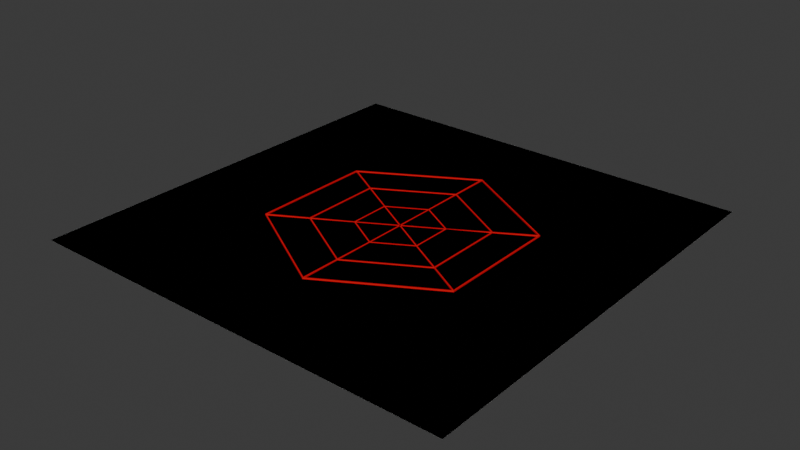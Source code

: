 # Source: arena.blend  (saved by Blender 4.2.66; exported with 4.5.12 LTS)
import bpy
from mathutils import Matrix  # noqa: F401  (used for matrix-valued properties, if any)

bpy.ops.wm.read_factory_settings(use_empty=True)
scene = bpy.context.scene
scene.name = 'Scene'

# ---- collections
col_collection = bpy.data.collections.new('Collection'); scene.collection.children.link(col_collection)

# ---- materials (node trees are filled in below, after node groups)
mat_material_001 = bpy.data.materials.new('Material.001')

# ---- material node trees
mat_material_001.use_nodes = True; mat_material_001.node_tree.nodes.clear()
_N = mat_material_001.node_tree.nodes; _L = mat_material_001.node_tree.links
n0 = _N.new('ShaderNodeBsdfPrincipled'); n0.name = 'Principled BSDF'; n0.location = (10, 300)
n0.inputs[0].default_value = (0.8003, 0.0, 0.005074, 1.0)
n1 = _N.new('ShaderNodeOutputMaterial'); n1.name = 'Material Output'; n1.location = (300, 300)
_L.new(n0.outputs[0], n1.inputs[0])
n1.is_active_output = True

# ---- world
world_world = bpy.data.worlds.new('World'); scene.world = world_world
world_world.use_nodes = True; world_world.node_tree.nodes.clear()
_N = world_world.node_tree.nodes; _L = world_world.node_tree.links
n0 = _N.new('ShaderNodeOutputWorld'); n0.name = 'World Output'; n0.location = (300, 300)
n1 = _N.new('ShaderNodeBackground'); n1.name = 'Background'; n1.location = (10, 300)
n1.inputs[0].default_value = (0.05088, 0.05088, 0.05088, 1.0)
_L.new(n1.outputs[0], n0.inputs[0])
n0.is_active_output = True
world_world.color = (0.05088, 0.05088, 0.05088)
world_world.sun_shadow_jitter_overblur = 0.0

# ---- meshes
me_circle_001 = bpy.data.meshes.new('Circle.001')
me_circle_001.from_pydata([(0.0, 1.0, 0.0), (-0.866, 0.5, 0.0), (-0.866, -0.5, 0.0), (0.0, -1.0, 0.0), (0.866, -0.5, 0.0), (0.866, 0.5, 0.0), (0.0, 1.0, 0.01), (-0.866, 0.5, 0.01), (-0.866, -0.5, 0.01), (0.0, -1.0, 0.01), (0.866, -0.5, 0.01), (0.866, 0.5, 0.01), (0.0, 0.3333, 0.0), (-0.2887, 0.1667, 0.0), (-0.2887, -0.1667, 0.0), (0.0, -0.3333, 0.0), (0.2887, -0.1667, 0.0), (0.2887, 0.1667, 0.0), (0.0, 0.3333, 0.003335), (-0.2887, 0.1667, 0.003335), (-0.2887, -0.1667, 0.003335), (0.0, -0.3333, 0.003335), (0.2887, -0.1667, 0.003335), (0.2887, 0.1667, 0.003335), (0.0, 0.6667, 0.0), (-0.5774, 0.3333, 0.0), (-0.5774, -0.3333, 0.0), (0.0, -0.6667, 0.0), (0.5774, -0.3333, 0.0), (0.5774, 0.3333, 0.0), (0.0, 0.6667, 0.006669), (-0.5774, 0.3333, 0.006669), (-0.5774, -0.3333, 0.006669), (0.0, -0.6667, 0.006669), (0.5774, -0.3333, 0.006669), (0.5774, 0.3333, 0.006669)], [(1, 13), (7, 19), (0, 12), (6, 18), (10, 22), (3, 15), (9, 21), (8, 20), (2, 14)], [(4, 3, 9, 10), (2, 1, 7, 8), (5, 4, 10, 11), (3, 2, 8, 9), (1, 0, 6, 7), (0, 5, 11, 6), (16, 15, 21, 22), (14, 13, 19, 20), (17, 16, 22, 23), (15, 14, 20, 21), (13, 12, 18, 19), (12, 17, 23, 18), (28, 27, 33, 34), (26, 25, 31, 32), (29, 28, 34, 35), (27, 26, 32, 33), (25, 24, 30, 31), (24, 29, 35, 30), (1, 7, 31, 19, 13, 25), (0, 6, 30, 18, 12, 24), (23, 35, 11, 5, 29), (4, 10, 34, 22, 16), (3, 9, 33, 21, 15, 27), (2, 8, 32, 20, 14, 26), (15, 12, 18, 21), (17, 14, 20, 23), (16, 13, 19, 22)])
_uv = me_circle_001.uv_layers.new(name='UVMap')
_uv.uv.foreach_set('vector', [0.0, 0.0, 0.0, 0.0, 0.0, 0.0, 0.0, 0.0, 0.0, 0.0, 0.0, 0.0, 0.0, 0.0, 0.0, 0.0, 0.0, 0.0, 0.0, 0.0, 0.0, 0.0, 0.0, 0.0, 0.0, 0.0, 0.0, 0.0, 0.0, 0.0, 0.0, 0.0, 0.0, 0.0, 0.0, 0.0, 0.0, 0.0, 0.0, 0.0, 0.0, 0.0, 0.0, 0.0, 0.0, 0.0, 0.0, 0.0, 0.0, 0.0, 0.0, 0.0, 0.0, 0.0, 0.0, 0.0, 0.0, 0.0, 0.0, 0.0, 0.0, 0.0, 0.0, 0.0, 0.0, 0.0, 0.0, 0.0, 0.0, 0.0, 0.0, 0.0, 0.0, 0.0, 0.0, 0.0, 0.0, 0.0, 0.0, 0.0, 0.0, 0.0, 0.0, 0.0, 0.0, 0.0, 0.0, 0.0, 0.0, 0.0, 0.0, 0.0, 0.0, 0.0, 0.0, 0.0, 0.0, 0.0, 0.0, 0.0, 0.0, 0.0, 0.0, 0.0, 0.0, 0.0, 0.0, 0.0, 0.0, 0.0, 0.0, 0.0, 0.0, 0.0, 0.0, 0.0, 0.0, 0.0, 0.0, 0.0, 0.0, 0.0, 0.0, 0.0, 0.0, 0.0, 0.0, 0.0, 0.0, 0.0, 0.0, 0.0, 0.0, 0.0, 0.0, 0.0, 0.0, 0.0, 0.0, 0.0, 0.0, 0.0, 0.0, 0.0, 0.0, 0.0, 0.0, 0.0, 0.0, 0.0, 0.0, 0.0, 0.0, 0.0, 0.0, 0.0, 0.0, 0.0, 0.0, 0.0, 0.0, 0.0, 0.0, 0.0, 0.0, 0.0, 0.0, 0.0, 0.0, 0.0, 0.0, 0.0, 0.0, 0.0, 0.0, 0.0, 0.0, 0.0, 0.0, 0.0, 0.0, 0.0, 0.0, 0.0, 0.0, 0.0, 0.0, 0.0, 0.0, 0.0, 0.0, 0.0, 0.0, 0.0, 0.0, 0.0, 0.0, 0.0, 0.0, 0.0, 0.0, 0.0, 0.0, 0.0, 0.0, 0.0, 0.0, 0.0, 0.0, 0.0, 0.0, 0.0, 0.0, 0.0, 0.0, 0.0, 0.0, 0.0, 0.0, 0.0, 0.0, 0.0, 0.0, 0.0, 0.0, 0.0, 0.0, 0.0, 0.0, 0.0, 0.0, 0.0, 0.0, 0.0, 0.0, 0.0])
me_circle_001.materials.append(mat_material_001)
me_circle_001.update()
me_plane_001 = bpy.data.meshes.new('Plane.001')
me_plane_001.from_pydata([(-1.0, -1.0, 0.0), (1.0, -1.0, 0.0), (-1.0, 1.0, 0.0), (1.0, 1.0, 0.0)], [], [(0, 1, 3, 2)])
_uv = me_plane_001.uv_layers.new(name='UVMap')
_uv.uv.foreach_set('vector', [0.0, 0.0, 1.0, 0.0, 1.0, 1.0, 0.0, 1.0])
me_plane_001.update()
me_plane_002 = bpy.data.meshes.new('Plane.002')
me_plane_002.from_pydata([(-1.0, -1.0, 0.0), (1.0, -1.0, 0.0), (-1.0, 1.0, 0.0), (1.0, 1.0, 0.0)], [], [(0, 1, 3, 2)])
_uv = me_plane_002.uv_layers.new(name='UVMap')
_uv.uv.foreach_set('vector', [0.0, 0.0, 1.0, 0.0, 1.0, 1.0, 0.0, 1.0])
me_plane_002.update()
me_plane = bpy.data.meshes.new('Plane')
me_plane.from_pydata([], [], [])
_uv = me_plane.uv_layers.new(name='UVMap')
_uv.uv.foreach_set('vector', [])
me_plane.update()
me_circle_005 = bpy.data.meshes.new('Circle.005')
me_circle_005.from_pydata([(0.0, 0.2, 0.0), (-0.1732, 0.1, 0.0), (0.1732, 0.1, 0.0), (0.1732, -0.1, 0.0), (0.0, -0.2, 0.0), (-0.1732, -0.1, 0.0)], [], [(0, 4, 3, 2), (1, 5, 4, 0)])
_uv = me_circle_005.uv_layers.new(name='UVMap')
_uv.uv.foreach_set('vector', [0.0, 0.0, 0.0, 0.0, 0.0, 0.0, 0.0, 0.0, 0.0, 0.0, 0.0, 0.0, 0.0, 0.0, 0.0, 0.0])
me_circle_005.update()
me_circle_015 = bpy.data.meshes.new('Circle.015')
me_circle_015.from_pydata([(0.0, 0.2, 0.0), (-0.1732, 0.1, 0.0), (0.1732, 0.1, 0.0), (0.1732, -0.1, 0.0), (0.0, -0.2, 0.0), (-0.1732, -0.1, 0.0)], [], [(1, 3, 2, 0), (5, 4, 3, 1)])
_uv = me_circle_015.uv_layers.new(name='UVMap')
_uv.uv.foreach_set('vector', [0.0, 0.0, 0.0, 0.0, 0.0, 0.0, 0.0, 0.0, 0.0, 0.0, 0.0, 0.0, 0.0, 0.0, 0.0, 0.0])
me_circle_015.update()
me_circle_016 = bpy.data.meshes.new('Circle.016')
me_circle_016.from_pydata([(0.0, 0.2, 0.0), (-0.1732, 0.1, 0.0), (0.1732, 0.1, 0.0), (0.1732, -0.1, 0.0), (0.0, -0.2, 0.0), (-0.1732, -0.1, 0.0)], [], [(0, 4, 3, 2), (1, 5, 4, 0)])
_uv = me_circle_016.uv_layers.new(name='UVMap')
_uv.uv.foreach_set('vector', [0.0, 0.0, 0.0, 0.0, 0.0, 0.0, 0.0, 0.0, 0.0, 0.0, 0.0, 0.0, 0.0, 0.0, 0.0, 0.0])
me_circle_016.update()
me_circle_003 = bpy.data.meshes.new('Circle.003')
me_circle_003.from_pydata([(-3.974e-08, 0.2, 0.0), (-0.1732, 0.1, 0.0), (0.1732, 0.1, 0.0), (0.1732, -0.1, 0.0), (-3.974e-08, -0.2, 0.0), (-0.1732, -0.1, 0.0)], [], [(2, 5, 4, 3), (0, 1, 5, 2)])
_uv = me_circle_003.uv_layers.new(name='UVMap')
_uv.uv.foreach_set('vector', [0.0, 0.0, 0.0, 0.0, 0.0, 0.0, 0.0, 0.0, 0.0, 0.0, 0.0, 0.0, 0.0, 0.0, 0.0, 0.0])
me_circle_003.update()
me_circle_018 = bpy.data.meshes.new('Circle.018')
me_circle_018.from_pydata([(0.0, 0.2, 0.0), (-0.1732, 0.1, 0.0), (0.1732, 0.1, 0.0), (0.1732, -0.1, 0.0), (0.0, -0.2, 0.0), (-0.1732, -0.1, 0.0)], [], [(0, 4, 3, 2), (1, 5, 4, 0)])
_uv = me_circle_018.uv_layers.new(name='UVMap')
_uv.uv.foreach_set('vector', [0.0, 0.0, 0.0, 0.0, 0.0, 0.0, 0.0, 0.0, 0.0, 0.0, 0.0, 0.0, 0.0, 0.0, 0.0, 0.0])
me_circle_018.update()
me_circle_017 = bpy.data.meshes.new('Circle.017')
me_circle_017.from_pydata([(2.384e-07, 0.2, 0.0), (-0.1732, 0.1, 0.0), (0.1732, 0.1, 0.0), (0.1732, -0.1, 0.0), (2.384e-07, -0.2, 0.0), (-0.1732, -0.1, 0.0)], [], [(0, 4, 3, 2), (1, 5, 4, 0)])
_uv = me_circle_017.uv_layers.new(name='UVMap')
_uv.uv.foreach_set('vector', [0.0, 0.0, 0.0, 0.0, 0.0, 0.0, 0.0, 0.0, 0.0, 0.0, 0.0, 0.0, 0.0, 0.0, 0.0, 0.0])
me_circle_017.update()
me_circle_002 = bpy.data.meshes.new('Circle.002')
me_circle_002.from_pydata([(0.0, 0.2, 0.0), (-0.1732, 0.1, 0.0), (0.1732, 0.1, 0.0), (0.1732, -0.1, 0.0), (0.0, -0.2, 0.0), (-0.1732, -0.1, 0.0)], [], [(2, 5, 4, 3), (0, 1, 5, 2)])
_uv = me_circle_002.uv_layers.new(name='UVMap')
_uv.uv.foreach_set('vector', [0.0, 0.0, 0.0, 0.0, 0.0, 0.0, 0.0, 0.0, 0.0, 0.0, 0.0, 0.0, 0.0, 0.0, 0.0, 0.0])
me_circle_002.update()
me_circle_008 = bpy.data.meshes.new('Circle.008')
me_circle_008.from_pydata([(0.0, 0.2, 0.0), (-0.1732, 0.1, 0.0), (0.1732, 0.1, 0.0), (0.1732, -0.1, 0.0), (0.0, -0.2, 0.0), (-0.1732, -0.1, 0.0)], [], [(2, 5, 4, 3), (0, 1, 5, 2)])
_uv = me_circle_008.uv_layers.new(name='UVMap')
_uv.uv.foreach_set('vector', [0.0, 0.0, 0.0, 0.0, 0.0, 0.0, 0.0, 0.0, 0.0, 0.0, 0.0, 0.0, 0.0, 0.0, 0.0, 0.0])
me_circle_008.update()
me_circle_009 = bpy.data.meshes.new('Circle.009')
me_circle_009.from_pydata([(0.0, 0.2, 0.0), (-0.1732, 0.1, 0.0), (0.1732, 0.1, 0.0), (0.1732, -0.1, 0.0), (0.0, -0.2, 0.0), (-0.1732, -0.1, 0.0)], [], [(2, 5, 4, 3), (0, 1, 5, 2)])
_uv = me_circle_009.uv_layers.new(name='UVMap')
_uv.uv.foreach_set('vector', [0.0, 0.0, 0.0, 0.0, 0.0, 0.0, 0.0, 0.0, 0.0, 0.0, 0.0, 0.0, 0.0, 0.0, 0.0, 0.0])
me_circle_009.update()
me_circle_019 = bpy.data.meshes.new('Circle.019')
me_circle_019.from_pydata([(-5.96e-08, 0.2, 0.0), (-0.1732, 0.1, 0.0), (0.1732, 0.1, 0.0), (0.1732, -0.1, 0.0), (-5.96e-08, -0.2, 0.0), (-0.1732, -0.1, 0.0)], [], [(0, 4, 3, 2), (1, 5, 4, 0)])
_uv = me_circle_019.uv_layers.new(name='UVMap')
_uv.uv.foreach_set('vector', [0.0, 0.0, 0.0, 0.0, 0.0, 0.0, 0.0, 0.0, 0.0, 0.0, 0.0, 0.0, 0.0, 0.0, 0.0, 0.0])
me_circle_019.update()
me_circle_013 = bpy.data.meshes.new('Circle.013')
me_circle_013.from_pydata([(-1.192e-07, 0.2, 0.0), (-0.1732, 0.1, 0.0), (0.1732, 0.1, 0.0), (0.1732, -0.1, 0.0), (-1.192e-07, -0.2, 0.0), (-0.1732, -0.1, 0.0)], [], [(2, 5, 4, 3), (0, 1, 5, 2)])
_uv = me_circle_013.uv_layers.new(name='UVMap')
_uv.uv.foreach_set('vector', [0.0, 0.0, 0.0, 0.0, 0.0, 0.0, 0.0, 0.0, 0.0, 0.0, 0.0, 0.0, 0.0, 0.0, 0.0, 0.0])
me_circle_013.update()
me_circle_014 = bpy.data.meshes.new('Circle.014')
me_circle_014.from_pydata([(-2.384e-07, 0.2, 0.0), (-0.1732, 0.1, 0.0), (0.1732, 0.1, 0.0), (0.1732, -0.1, 0.0), (-2.384e-07, -0.2, 0.0), (-0.1732, -0.1, 0.0)], [], [(2, 5, 4, 3), (0, 1, 5, 2)])
_uv = me_circle_014.uv_layers.new(name='UVMap')
_uv.uv.foreach_set('vector', [0.0, 0.0, 0.0, 0.0, 0.0, 0.0, 0.0, 0.0, 0.0, 0.0, 0.0, 0.0, 0.0, 0.0, 0.0, 0.0])
me_circle_014.update()
me_circle_004 = bpy.data.meshes.new('Circle.004')
me_circle_004.from_pydata([(1.192e-07, 0.2, 0.0), (-0.1732, 0.1, 0.0), (-0.1732, -0.1, 0.0), (1.192e-07, -0.2, 0.0), (0.1732, -0.1, 0.0), (0.1732, 0.1, 0.0)], [], [(2, 5, 0, 1), (3, 4, 5, 2)])
_uv = me_circle_004.uv_layers.new(name='UVMap')
_uv.uv.foreach_set('vector', [0.0, 0.0, 0.0, 0.0, 0.0, 0.0, 0.0, 0.0, 0.0, 0.0, 0.0, 0.0, 0.0, 0.0, 0.0, 0.0])
me_circle_004.update()
me_circle_011 = bpy.data.meshes.new('Circle.011')
me_circle_011.from_pydata([(-1.192e-07, 0.2, 0.0), (-0.1732, 0.1, 0.0), (0.1732, 0.1, 0.0), (0.1732, -0.1, 0.0), (-1.192e-07, -0.2, 0.0), (-0.1732, -0.1, 0.0)], [], [(2, 5, 4, 3), (0, 1, 5, 2)])
_uv = me_circle_011.uv_layers.new(name='UVMap')
_uv.uv.foreach_set('vector', [0.0, 0.0, 0.0, 0.0, 0.0, 0.0, 0.0, 0.0, 0.0, 0.0, 0.0, 0.0, 0.0, 0.0, 0.0, 0.0])
me_circle_011.update()
me_circle_012 = bpy.data.meshes.new('Circle.012')
me_circle_012.from_pydata([(-2.384e-07, 0.2, 0.0), (-0.1732, 0.1, 0.0), (0.1732, 0.1, 0.0), (0.1732, -0.1, 0.0), (-2.384e-07, -0.2, 0.0), (-0.1732, -0.1, 0.0)], [], [(2, 5, 4, 3), (0, 1, 5, 2)])
_uv = me_circle_012.uv_layers.new(name='UVMap')
_uv.uv.foreach_set('vector', [0.0, 0.0, 0.0, 0.0, 0.0, 0.0, 0.0, 0.0, 0.0, 0.0, 0.0, 0.0, 0.0, 0.0, 0.0, 0.0])
me_circle_012.update()
me_circle_006 = bpy.data.meshes.new('Circle.006')
me_circle_006.from_pydata([(0.0, 0.2, 0.0), (-0.1732, 0.1, 0.0), (0.1732, 0.1, 0.0), (0.1732, -0.1, 0.0), (0.0, -0.2, 0.0), (-0.1732, -0.1, 0.0)], [], [(2, 5, 4, 3), (0, 1, 5, 2)])
_uv = me_circle_006.uv_layers.new(name='UVMap')
_uv.uv.foreach_set('vector', [0.0, 0.0, 0.0, 0.0, 0.0, 0.0, 0.0, 0.0, 0.0, 0.0, 0.0, 0.0, 0.0, 0.0, 0.0, 0.0])
me_circle_006.update()
me_circle_007 = bpy.data.meshes.new('Circle.007')
me_circle_007.from_pydata([(3.725e-09, 0.2, 0.0), (-0.1732, 0.1, 0.0), (0.1732, 0.1, 0.0), (0.1732, -0.1, 0.0), (3.725e-09, -0.2, 0.0), (-0.1732, -0.1, 0.0)], [], [(2, 5, 4, 3), (0, 1, 5, 2)])
_uv = me_circle_007.uv_layers.new(name='UVMap')
_uv.uv.foreach_set('vector', [0.0, 0.0, 0.0, 0.0, 0.0, 0.0, 0.0, 0.0, 0.0, 0.0, 0.0, 0.0, 0.0, 0.0, 0.0, 0.0])
me_circle_007.update()
me_circle_010 = bpy.data.meshes.new('Circle.010')
me_circle_010.from_pydata([(0.0, 0.2, 0.0), (-0.1732, 0.1, 0.0), (0.1732, 0.1, 0.0), (0.1732, -0.1, 0.0), (0.0, -0.2, 0.0), (-0.1732, -0.1, 0.0)], [], [(2, 5, 4, 3), (0, 1, 5, 2)])
_uv = me_circle_010.uv_layers.new(name='UVMap')
_uv.uv.foreach_set('vector', [0.0, 0.0, 0.0, 0.0, 0.0, 0.0, 0.0, 0.0, 0.0, 0.0, 0.0, 0.0, 0.0, 0.0, 0.0, 0.0])
me_circle_010.update()

# ---- objects
ob_hex = bpy.data.objects.new('Hex', me_circle_001)
ob_plane = bpy.data.objects.new('Plane', me_plane_001)
ob_plane_colonly = bpy.data.objects.new('Plane-colonly', me_plane_002)
ob_markers = bpy.data.objects.new('Markers', me_plane)
ob_5_2 = bpy.data.objects.new('(5,2)', me_circle_005)
ob_5_1 = bpy.data.objects.new('(5,1)', me_circle_015)
ob_5_0 = bpy.data.objects.new('(5,0)', me_circle_016)
ob_4_2 = bpy.data.objects.new('(4,2)', me_circle_003)
ob_4_1 = bpy.data.objects.new('(4,1)', me_circle_018)
ob_4_0 = bpy.data.objects.new('(4,0)', me_circle_017)
ob_3_2 = bpy.data.objects.new('(3,2)', me_circle_002)
ob_3_1 = bpy.data.objects.new('(3,1)', me_circle_008)
ob_3_0 = bpy.data.objects.new('(3,0)', me_circle_009)
ob_2_2 = bpy.data.objects.new('(2,2)', me_circle_019)
ob_2_1 = bpy.data.objects.new('(2,1)', me_circle_013)
ob_2_0 = bpy.data.objects.new('(2,0)', me_circle_014)
ob_1_2 = bpy.data.objects.new('(1,2)', me_circle_004)
ob_1_1 = bpy.data.objects.new('(1,1)', me_circle_011)
ob_1_0 = bpy.data.objects.new('(1,0)', me_circle_012)
ob_0_2 = bpy.data.objects.new('(0,2)', me_circle_006)
ob_0_1 = bpy.data.objects.new('(0,1)', me_circle_007)
ob_0_0 = bpy.data.objects.new('(0,0)', me_circle_010)

# ---- transforms, parenting, visibility, modifiers, constraints
ob_hex.location = (0.0, 0.0, 0.0)
ob_hex.scale = (15.0, 15.0, 15.0)
_m = ob_hex.modifiers.new('Solidify', 'SOLIDIFY')
_m.solidify_mode = 'NON_MANIFOLD'
_m.offset = 0.0
ob_plane.location = (0.0, 0.0, 0.0)
ob_plane.scale = (26.16, 26.16, 1.0)
ob_plane_colonly.parent = ob_plane
ob_plane_colonly.matrix_parent_inverse = Matrix(((0.03823, -0.0, 0.0, -0.0), (-0.0, 0.03823, -0.0, 0.0), (0.0, -0.0, 1.0, -0.0), (-0.0, 0.0, -0.0, 1.0)))
ob_plane_colonly.location = (0.0, 0.0, 0.0)
ob_plane_colonly.scale = (26.16, 26.16, 1.0)
ob_markers.location = (0.0, 0.0, 0.0)
ob_5_2.parent = ob_markers
ob_5_2.location = (-4.33, 2.5, 0.0)
ob_5_2.scale = (5.0, 5.0, 5.0)
ob_5_1.parent = ob_markers
ob_5_1.location = (-8.564, 5.0, 0.0)
ob_5_1.scale = (5.0, 5.0, 5.0)
ob_5_0.parent = ob_markers
ob_5_0.location = (-12.85, 7.5, 0.0)
ob_5_0.scale = (5.0, 5.0, 5.0)
ob_4_2.parent = ob_markers
ob_4_2.location = (-4.33, -2.5, 0.0)
ob_4_2.scale = (5.0, 5.0, 5.0)
ob_4_1.parent = ob_markers
ob_4_1.location = (-8.66, -5.0, 0.0)
ob_4_1.scale = (5.0, 5.0, 5.0)
ob_4_0.parent = ob_markers
ob_4_0.location = (-13.0, -7.5, 0.0)
ob_4_0.scale = (5.0, 5.0, 5.0)
ob_3_2.parent = ob_markers
ob_3_2.location = (0.0, -5.0, 0.0)
ob_3_2.scale = (5.0, 5.0, 5.0)
ob_3_1.parent = ob_markers
ob_3_1.location = (-1.788e-06, -10.0, 0.0)
ob_3_1.scale = (5.0, 5.0, 5.0)
ob_3_0.parent = ob_markers
ob_3_0.location = (0.0, -15.0, 0.0)
ob_3_0.scale = (5.0, 5.0, 5.0)
ob_2_2.parent = ob_markers
ob_2_2.location = (4.324, -2.5, 0.0)
ob_2_2.scale = (5.0, 5.0, 5.0)
ob_2_1.parent = ob_markers
ob_2_1.location = (8.66, -5.0, 0.0)
ob_2_1.scale = (5.0, 5.0, 5.0)
ob_2_0.parent = ob_markers
ob_2_0.location = (12.99, -7.5, 0.0)
ob_2_0.scale = (5.0, 5.0, 5.0)
ob_1_2.parent = ob_markers
ob_1_2.location = (4.314, 2.5, 0.0)
ob_1_2.scale = (5.0, 5.0, 5.0)
ob_1_1.parent = ob_markers
ob_1_1.location = (8.66, 5.0, 0.0)
ob_1_1.scale = (5.0, 5.0, 5.0)
ob_1_0.parent = ob_markers
ob_1_0.location = (12.99, 7.5, 0.0)
ob_1_0.scale = (5.0, 5.0, 5.0)
ob_0_2.parent = ob_markers
ob_0_2.location = (-7.451e-08, 4.912, 0.0)
ob_0_2.scale = (5.0, 5.0, 5.0)
ob_0_1.parent = ob_markers
ob_0_1.location = (-0.01058, 10.0, 0.0)
ob_0_1.scale = (5.0, 5.0, 5.0)
ob_0_0.parent = ob_markers
ob_0_0.location = (0.0, 15.0, 0.0)
ob_0_0.scale = (5.0, 5.0, 5.0)

# ---- collection membership
col_collection.objects.link(ob_hex)
col_collection.objects.link(ob_plane)
col_collection.objects.link(ob_plane_colonly)
col_collection.objects.link(ob_markers)
col_collection.objects.link(ob_5_2)
col_collection.objects.link(ob_5_1)
col_collection.objects.link(ob_5_0)
col_collection.objects.link(ob_4_2)
col_collection.objects.link(ob_4_1)
col_collection.objects.link(ob_4_0)
col_collection.objects.link(ob_3_2)
col_collection.objects.link(ob_3_1)
col_collection.objects.link(ob_3_0)
col_collection.objects.link(ob_2_2)
col_collection.objects.link(ob_2_1)
col_collection.objects.link(ob_2_0)
col_collection.objects.link(ob_1_2)
col_collection.objects.link(ob_1_1)
col_collection.objects.link(ob_1_0)
col_collection.objects.link(ob_0_2)
col_collection.objects.link(ob_0_1)
col_collection.objects.link(ob_0_0)

# ---- scene / render settings (as saved in the file)
scene.frame_start = 1; scene.frame_end = 250; scene.frame_set(26)
scene.render.engine = 'BLENDER_EEVEE_NEXT'
bpy.context.view_layer.update()

# ---- added for rendering (the .blend has no active camera and no usable light): camera, sun
cam_auto = bpy.data.cameras.new('AutoCamera')
cam_auto.lens = 50.0
cam_auto.sensor_width = 36.0
cam_auto.clip_end = 1201.47
ob_auto_camera = bpy.data.objects.new('AutoCamera', cam_auto)
scene.collection.objects.link(ob_auto_camera)
ob_auto_camera.location = (68.46, -82.152, 54.843)
ob_auto_camera.rotation_euler = (1.09748, -7.21219e-08, 0.694738)
scene.camera = ob_auto_camera
light_auto_sun = bpy.data.lights.new('AutoSun', 'SUN')
light_auto_sun.energy = 3.0
light_auto_sun.angle = 0.0523599
ob_auto_sun = bpy.data.objects.new('AutoSun', light_auto_sun)
scene.collection.objects.link(ob_auto_sun)
ob_auto_sun.rotation_euler = (0.872665, 0.174533, 0.523599)
bpy.context.view_layer.update()

